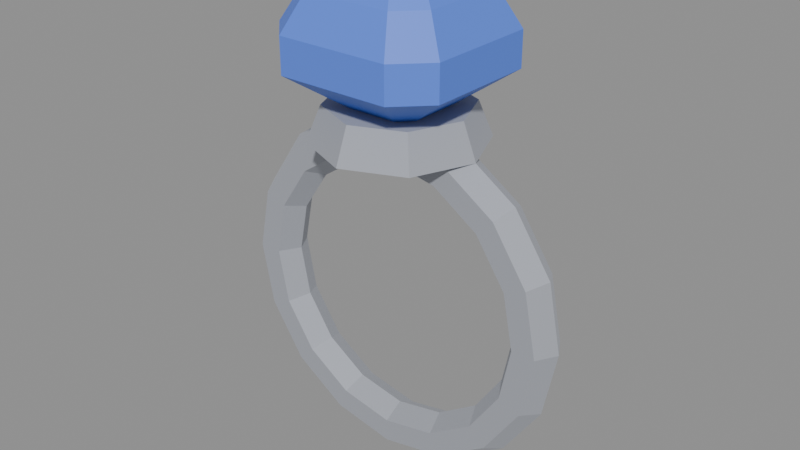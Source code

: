 # Source: sapphire_ring.blend  (saved by Blender 5.2.45; exported with 4.5.12 LTS)
import bpy
from mathutils import Matrix  # noqa: F401  (used for matrix-valued properties, if any)

bpy.ops.wm.read_factory_settings(use_empty=True)
scene = bpy.context.scene
scene.name = 'Scene'

# ---- materials (node trees are filled in below, after node groups)
mat_sapphire_ring_metal = bpy.data.materials.new('sapphire_ring_metal')
mat_sapphire_ring_metal.diffuse_color = (0.55, 0.57, 0.62, 1.0)
mat_sapphire_ring_stone = bpy.data.materials.new('sapphire_ring_stone')
mat_sapphire_ring_stone.diffuse_color = (0.1, 0.22, 0.85, 1.0)

# ---- material node trees
mat_sapphire_ring_metal.use_nodes = True; mat_sapphire_ring_metal.node_tree.nodes.clear()
_N = mat_sapphire_ring_metal.node_tree.nodes; _L = mat_sapphire_ring_metal.node_tree.links
n0 = _N.new('ShaderNodeBsdfPrincipled'); n0.name = 'Principled BSDF'; n0.location = (-200, 100)
n0.inputs[0].default_value = (0.55, 0.57, 0.62, 1.0)
n0.inputs[1].default_value = 0.8
n0.inputs[2].default_value = 0.86
n0.inputs[10].default_value = 0.005
n1 = _N.new('ShaderNodeOutputMaterial'); n1.name = 'Material Output'; n1.location = (200, 100)
_L.new(n0.outputs[0], n1.inputs[0])
n1.is_active_output = True
mat_sapphire_ring_stone.use_nodes = True; mat_sapphire_ring_stone.node_tree.nodes.clear()
_N = mat_sapphire_ring_stone.node_tree.nodes; _L = mat_sapphire_ring_stone.node_tree.links
n0 = _N.new('ShaderNodeBsdfPrincipled'); n0.name = 'Principled BSDF'; n0.location = (-200, 100)
n0.inputs[0].default_value = (0.1, 0.22, 0.85, 1.0)
n0.inputs[2].default_value = 0.55
n0.inputs[10].default_value = 0.005
n1 = _N.new('ShaderNodeOutputMaterial'); n1.name = 'Material Output'; n1.location = (200, 100)
_L.new(n0.outputs[0], n1.inputs[0])
n1.is_active_output = True

# ---- meshes
me_a_band = bpy.data.meshes.new('A_Band')
me_a_band.from_pydata([(0.715, 0.0, 0.0), (0.6675, 0.08227, 0.0), (0.5725, 0.08227, 0.0), (0.525, 1.163e-17, 0.0), (0.5725, -0.08227, 0.0), (0.6675, -0.08227, 0.0), (0.6606, 0.0, 0.2736), (0.6167, 0.08227, 0.2554), (0.5289, 0.08227, 0.2191), (0.485, 1.163e-17, 0.2009), (0.5289, -0.08227, 0.2191), (0.6167, -0.08227, 0.2554), (0.5056, 0.0, 0.5056), (0.472, 0.08227, 0.472), (0.4048, 0.08227, 0.4048), (0.3712, 1.163e-17, 0.3712), (0.4048, -0.08227, 0.4048), (0.472, -0.08227, 0.472), (0.2736, 0.0, 0.6606), (0.2554, 0.08227, 0.6167), (0.2191, 0.08227, 0.5289), (0.2009, 1.163e-17, 0.485), (0.2191, -0.08227, 0.5289), (0.2554, -0.08227, 0.6167), (4.378e-17, 0.0, 0.715), (4.087e-17, 0.08227, 0.6675), (3.506e-17, 0.08227, 0.5725), (3.215e-17, 1.163e-17, 0.525), (3.506e-17, -0.08227, 0.5725), (4.087e-17, -0.08227, 0.6675), (-0.2736, 0.0, 0.6606), (-0.2554, 0.08227, 0.6167), (-0.2191, 0.08227, 0.5289), (-0.2009, 1.163e-17, 0.485), (-0.2191, -0.08227, 0.5289), (-0.2554, -0.08227, 0.6167), (-0.5056, 0.0, 0.5056), (-0.472, 0.08227, 0.472), (-0.4048, 0.08227, 0.4048), (-0.3712, 1.163e-17, 0.3712), (-0.4048, -0.08227, 0.4048), (-0.472, -0.08227, 0.472), (-0.6606, 0.0, 0.2736), (-0.6167, 0.08227, 0.2554), (-0.5289, 0.08227, 0.2191), (-0.485, 1.163e-17, 0.2009), (-0.5289, -0.08227, 0.2191), (-0.6167, -0.08227, 0.2554), (-0.715, 0.0, 8.756e-17), (-0.6675, 0.08227, 8.175e-17), (-0.5725, 0.08227, 7.011e-17), (-0.525, 1.163e-17, 6.429e-17), (-0.5725, -0.08227, 7.011e-17), (-0.6675, -0.08227, 8.175e-17), (-0.6606, 0.0, -0.2736), (-0.6167, 0.08227, -0.2554), (-0.5289, 0.08227, -0.2191), (-0.485, 1.163e-17, -0.2009), (-0.5289, -0.08227, -0.2191), (-0.6167, -0.08227, -0.2554), (-0.5056, 0.0, -0.5056), (-0.472, 0.08227, -0.472), (-0.4048, 0.08227, -0.4048), (-0.3712, 1.163e-17, -0.3712), (-0.4048, -0.08227, -0.4048), (-0.472, -0.08227, -0.472), (-0.2736, 0.0, -0.6606), (-0.2554, 0.08227, -0.6167), (-0.2191, 0.08227, -0.5289), (-0.2009, 1.163e-17, -0.485), (-0.2191, -0.08227, -0.5289), (-0.2554, -0.08227, -0.6167), (-1.313e-16, 0.0, -0.715), (-1.226e-16, 0.08227, -0.6675), (-1.052e-16, 0.08227, -0.5725), (-9.644e-17, 1.163e-17, -0.525), (-1.052e-16, -0.08227, -0.5725), (-1.226e-16, -0.08227, -0.6675), (0.2736, 0.0, -0.6606), (0.2554, 0.08227, -0.6167), (0.2191, 0.08227, -0.5289), (0.2009, 1.163e-17, -0.485), (0.2191, -0.08227, -0.5289), (0.2554, -0.08227, -0.6167), (0.5056, 0.0, -0.5056), (0.472, 0.08227, -0.472), (0.4048, 0.08227, -0.4048), (0.3712, 1.163e-17, -0.3712), (0.4048, -0.08227, -0.4048), (0.472, -0.08227, -0.472), (0.6606, 0.0, -0.2736), (0.6167, 0.08227, -0.2554), (0.5289, 0.08227, -0.2191), (0.485, 1.163e-17, -0.2009), (0.5289, -0.08227, -0.2191), (0.6167, -0.08227, -0.2554)], [], [(1, 7, 6, 0), (2, 8, 7, 1), (3, 9, 8, 2), (4, 10, 9, 3), (5, 11, 10, 4), (0, 6, 11, 5), (7, 13, 12, 6), (8, 14, 13, 7), (9, 15, 14, 8), (10, 16, 15, 9), (11, 17, 16, 10), (6, 12, 17, 11), (13, 19, 18, 12), (14, 20, 19, 13), (15, 21, 20, 14), (16, 22, 21, 15), (17, 23, 22, 16), (12, 18, 23, 17), (19, 25, 24, 18), (20, 26, 25, 19), (21, 27, 26, 20), (22, 28, 27, 21), (23, 29, 28, 22), (18, 24, 29, 23), (25, 31, 30, 24), (26, 32, 31, 25), (27, 33, 32, 26), (28, 34, 33, 27), (29, 35, 34, 28), (24, 30, 35, 29), (31, 37, 36, 30), (32, 38, 37, 31), (33, 39, 38, 32), (34, 40, 39, 33), (35, 41, 40, 34), (30, 36, 41, 35), (37, 43, 42, 36), (38, 44, 43, 37), (39, 45, 44, 38), (40, 46, 45, 39), (41, 47, 46, 40), (36, 42, 47, 41), (43, 49, 48, 42), (44, 50, 49, 43), (45, 51, 50, 44), (46, 52, 51, 45), (47, 53, 52, 46), (42, 48, 53, 47), (49, 55, 54, 48), (50, 56, 55, 49), (51, 57, 56, 50), (52, 58, 57, 51), (53, 59, 58, 52), (48, 54, 59, 53), (55, 61, 60, 54), (56, 62, 61, 55), (57, 63, 62, 56), (58, 64, 63, 57), (59, 65, 64, 58), (54, 60, 65, 59), (61, 67, 66, 60), (62, 68, 67, 61), (63, 69, 68, 62), (64, 70, 69, 63), (65, 71, 70, 64), (60, 66, 71, 65), (67, 73, 72, 66), (68, 74, 73, 67), (69, 75, 74, 68), (70, 76, 75, 69), (71, 77, 76, 70), (66, 72, 77, 71), (73, 79, 78, 72), (74, 80, 79, 73), (75, 81, 80, 74), (76, 82, 81, 75), (77, 83, 82, 76), (72, 78, 83, 77), (79, 85, 84, 78), (80, 86, 85, 79), (81, 87, 86, 80), (82, 88, 87, 81), (83, 89, 88, 82), (78, 84, 89, 83), (85, 91, 90, 84), (86, 92, 91, 85), (87, 93, 92, 86), (88, 94, 93, 87), (89, 95, 94, 88), (84, 90, 95, 89), (91, 1, 0, 90), (92, 2, 1, 91), (93, 3, 2, 92), (94, 4, 3, 93), (95, 5, 4, 94), (90, 0, 5, 95)])
me_a_band.materials.append(mat_sapphire_ring_metal)
me_a_band.update()
me_b_collar = bpy.data.meshes.new('B_Collar')
me_b_collar.from_pydata([(0.0, 0.0, 0.62), (0.24, 0.0, 0.62), (0.1697, 0.1697, 0.62), (1.47e-17, 0.24, 0.62), (-0.1697, 0.1697, 0.62), (-0.24, 2.939e-17, 0.62), (-0.1697, -0.1697, 0.62), (-4.409e-17, -0.24, 0.62), (0.1697, -0.1697, 0.62), (0.2, 0.0, 0.72), (0.1414, 0.1414, 0.72), (1.225e-17, 0.2, 0.72), (-0.1414, 0.1414, 0.72), (-0.2, 2.449e-17, 0.72), (-0.1414, -0.1414, 0.72), (-3.674e-17, -0.2, 0.72), (0.1414, -0.1414, 0.72), (0.0, 0.0, 0.72)], [], [(0, 2, 1), (0, 3, 2), (0, 4, 3), (0, 5, 4), (0, 6, 5), (0, 7, 6), (0, 8, 7), (0, 1, 8), (1, 2, 10, 9), (2, 3, 11, 10), (3, 4, 12, 11), (4, 5, 13, 12), (5, 6, 14, 13), (6, 7, 15, 14), (7, 8, 16, 15), (8, 1, 9, 16), (9, 10, 17), (10, 11, 17), (11, 12, 17), (12, 13, 17), (13, 14, 17), (14, 15, 17), (15, 16, 17), (16, 9, 17)])
me_b_collar.materials.append(mat_sapphire_ring_metal)
me_b_collar.update()
me_c_stone = bpy.data.meshes.new('C_Stone')
me_c_stone.from_pydata([(0.1125, -0.07312, 0.0), (0.1125, 0.07312, 0.0), (0.07312, 0.1125, 0.0), (-0.07312, 0.1125, 0.0), (-0.1125, 0.07312, 0.0), (-0.1125, -0.07312, 0.0), (-0.07312, -0.1125, 0.0), (0.07312, -0.1125, 0.0), (0.25, -0.1625, 0.1), (0.25, 0.1625, 0.1), (0.1625, 0.25, 0.1), (-0.1625, 0.25, 0.1), (-0.25, 0.1625, 0.1), (-0.25, -0.1625, 0.1), (-0.1625, -0.25, 0.1), (0.1625, -0.25, 0.1), (0.25, -0.1625, 0.2), (0.25, 0.1625, 0.2), (0.1625, 0.25, 0.2), (-0.1625, 0.25, 0.2), (-0.25, 0.1625, 0.2), (-0.25, -0.1625, 0.2), (-0.1625, -0.25, 0.2), (0.1625, -0.25, 0.2), (0.195, -0.1268, 0.3), (0.195, 0.1268, 0.3), (0.1268, 0.195, 0.3), (-0.1268, 0.195, 0.3), (-0.195, 0.1268, 0.3), (-0.195, -0.1268, 0.3), (-0.1268, -0.195, 0.3), (0.1268, -0.195, 0.3), (0.15, -0.0975, 0.36), (0.15, 0.0975, 0.36), (0.0975, 0.15, 0.36), (-0.0975, 0.15, 0.36), (-0.15, 0.0975, 0.36), (-0.15, -0.0975, 0.36), (-0.0975, -0.15, 0.36), (0.0975, -0.15, 0.36)], [], [(0, 1, 9, 8), (1, 2, 10, 9), (2, 3, 11, 10), (3, 4, 12, 11), (4, 5, 13, 12), (5, 6, 14, 13), (6, 7, 15, 14), (7, 0, 8, 15), (8, 9, 17, 16), (9, 10, 18, 17), (10, 11, 19, 18), (11, 12, 20, 19), (12, 13, 21, 20), (13, 14, 22, 21), (14, 15, 23, 22), (15, 8, 16, 23), (16, 17, 25, 24), (17, 18, 26, 25), (18, 19, 27, 26), (19, 20, 28, 27), (20, 21, 29, 28), (21, 22, 30, 29), (22, 23, 31, 30), (23, 16, 24, 31), (24, 25, 33, 32), (25, 26, 34, 33), (26, 27, 35, 34), (27, 28, 36, 35), (28, 29, 37, 36), (29, 30, 38, 37), (30, 31, 39, 38), (31, 24, 32, 39), (7, 6, 5, 4, 3, 2, 1, 0), (32, 33, 34, 35, 36, 37, 38, 39)])
me_c_stone.materials.append(mat_sapphire_ring_stone)
me_c_stone.update()

# ---- objects
ob_item_sapphire_ring = bpy.data.objects.new('ITEM_sapphire_ring', None)
ob_a_band = bpy.data.objects.new('A_Band', me_a_band)
ob_b_collar = bpy.data.objects.new('B_Collar', me_b_collar)
ob_c_stone = bpy.data.objects.new('C_Stone', me_c_stone)

# ---- transforms, parenting, visibility, modifiers, constraints
ob_item_sapphire_ring.location = (0.0, 0.0, 0.0)
ob_a_band.parent = ob_item_sapphire_ring
ob_a_band.location = (0.0, 0.0, 0.0)
ob_b_collar.parent = ob_item_sapphire_ring
ob_b_collar.location = (0.0, 0.0, -0.248)
ob_b_collar.scale = (1.4, 1.4, 1.4)
ob_c_stone.parent = ob_item_sapphire_ring
ob_c_stone.location = (0.0, 0.0, 0.76)
ob_c_stone.scale = (1.4, 1.4, 1.4)

# ---- collection membership
scene.collection.objects.link(ob_item_sapphire_ring)
scene.collection.objects.link(ob_a_band)
scene.collection.objects.link(ob_b_collar)
scene.collection.objects.link(ob_c_stone)

# ---- scene / render settings (as saved in the file)
scene.frame_start = 1; scene.frame_end = 250; scene.frame_set(1)
scene.render.engine = 'BLENDER_EEVEE_NEXT'
scene.render.bake_bias = 0.0
scene.render.bake_samples = 0
scene.render.compositor_device = 'GPU'
scene.eevee.use_volume_custom_range = False
scene.eevee.fast_gi_thickness_near = 0.1
scene.eevee.fast_gi_thickness_far = 0.0
scene.eevee.ray_tracing_options.screen_trace_thickness = 0.1
bpy.context.view_layer.update()

# ---- added for rendering (the .blend has no active camera and no usable light): camera, sun + grey world if the file has none
cam_auto = bpy.data.cameras.new('AutoCamera')
cam_auto.lens = 50.0
cam_auto.sensor_width = 36.0
cam_auto.clip_end = 1000.0
ob_auto_camera = bpy.data.objects.new('AutoCamera', cam_auto)
scene.collection.objects.link(ob_auto_camera)
ob_auto_camera.location = (2.35002, -2.82003, 2.15452)
ob_auto_camera.rotation_euler = (1.09748, -7.21219e-08, 0.694738)
scene.camera = ob_auto_camera
light_auto_sun = bpy.data.lights.new('AutoSun', 'SUN')
light_auto_sun.energy = 3.0
light_auto_sun.angle = 0.0523599
ob_auto_sun = bpy.data.objects.new('AutoSun', light_auto_sun)
scene.collection.objects.link(ob_auto_sun)
ob_auto_sun.rotation_euler = (0.872665, 0.174533, 0.523599)
if scene.world is None:
    world_auto = bpy.data.worlds.new('AutoWorld')
    world_auto.color = (0.3, 0.3, 0.3)
    scene.world = world_auto
bpy.context.view_layer.update()
